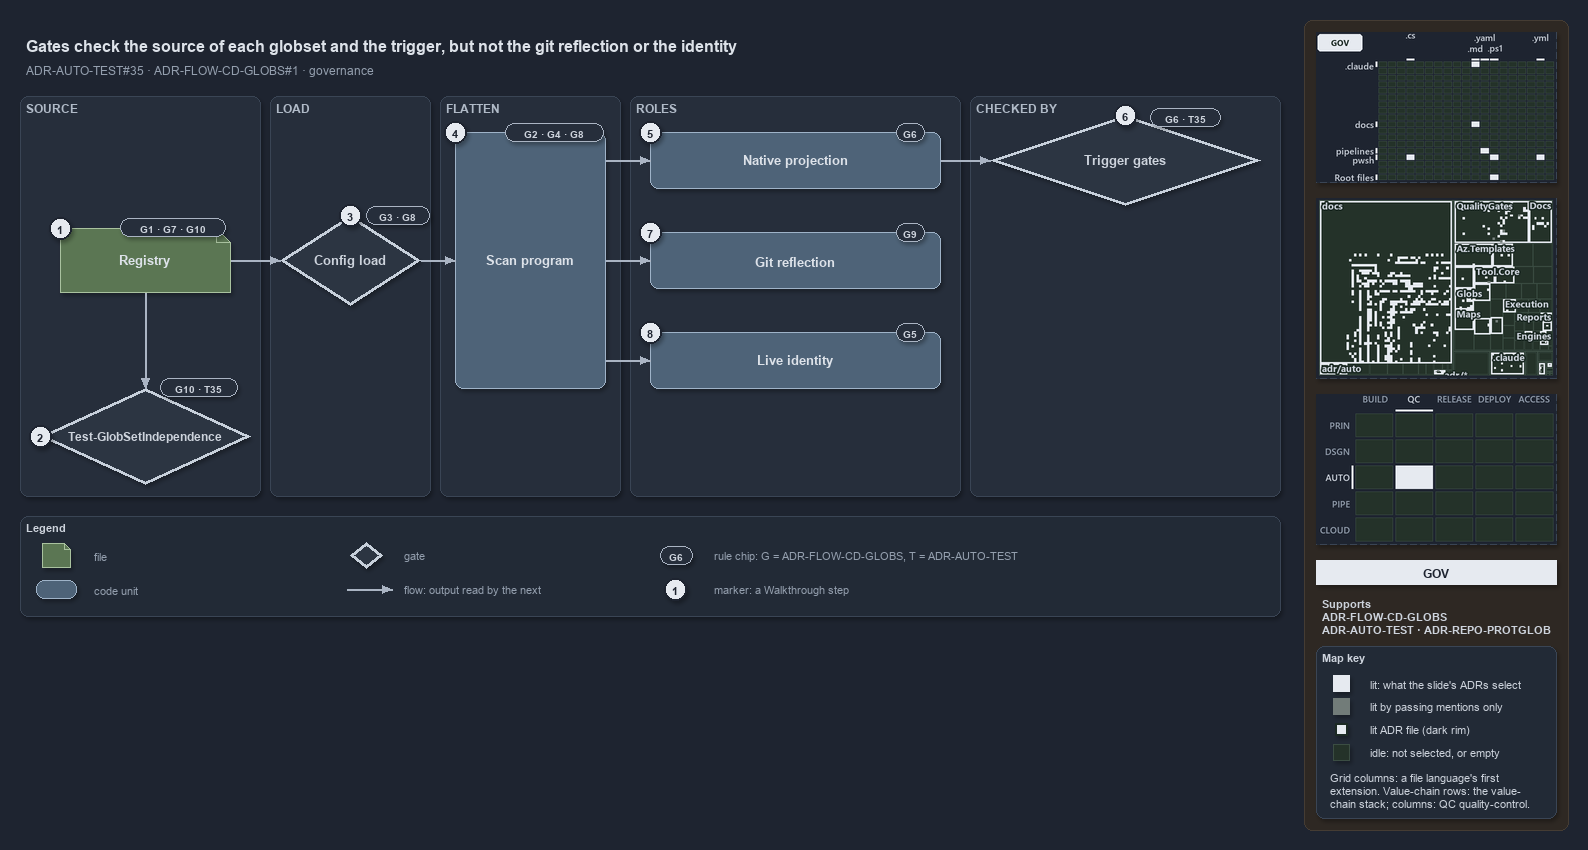

The diagram above was exported from draw.io. Its source (the exported page's mxGraphModel, read from the mxfile embedded in the PNG):
<mxGraphModel dx="1024" dy="768" grid="0" gridSize="10" guides="1" tooltips="1" connect="1" arrows="1" fold="1" page="1" pageScale="1" pageWidth="1572" pageHeight="640" background="#1E2430" math="0" shadow="1">
  <root>
    <mxCell id="0" />
    <mxCell id="1" parent="0" />
    <mxCell id="sidebar-bg" value="" style="rounded=1;arcSize=2;html=1;fillColor=#2E2823;strokeColor=#453C33;shadow=0;" vertex="1" parent="1">
      <mxGeometry x="1304" y="4" width="264" height="810" as="geometry" />
    </mxCell>
    <mxCell id="title" value="Gates check the source of each globset and the trigger, but not the git reflection or the identity" style="text;html=1;align=left;verticalAlign=middle;fontSize=16;fontStyle=1;fontColor=#DDE2E9;" vertex="1" parent="1">
      <mxGeometry x="20" y="14" width="1260" height="30" as="geometry" />
    </mxCell>
    <mxCell id="subtitle" value="ADR-AUTO-TEST#35 &amp;#183; ADR-FLOW-CD-GLOBS#1 &amp;#183; governance" style="text;html=1;align=left;verticalAlign=middle;fontSize=12;fontColor=#949FAE;" vertex="1" parent="1">
      <mxGeometry x="20" y="44" width="1240" height="20" as="geometry" />
    </mxCell>
    <mxCell id="band-source" value="SOURCE" style="rounded=1;html=1;arcSize=3;fillColor=#262E3B;strokeColor=#3A4555;verticalAlign=top;align=left;spacingLeft=8;fontStyle=1;fontSize=12;fontColor=#B0BAC7;" vertex="1" parent="1">
      <mxGeometry x="20" y="80" width="240" height="400" as="geometry" />
    </mxCell>
    <mxCell id="band-load" value="LOAD" style="rounded=1;html=1;arcSize=3;fillColor=#262E3B;strokeColor=#3A4555;verticalAlign=top;align=left;spacingLeft=8;fontStyle=1;fontSize=12;fontColor=#B0BAC7;" vertex="1" parent="1">
      <mxGeometry x="270" y="80" width="160" height="400" as="geometry" />
    </mxCell>
    <mxCell id="band-flatten" value="FLATTEN" style="rounded=1;html=1;arcSize=3;fillColor=#262E3B;strokeColor=#3A4555;verticalAlign=top;align=left;spacingLeft=8;fontStyle=1;fontSize=12;fontColor=#B0BAC7;" vertex="1" parent="1">
      <mxGeometry x="440" y="80" width="180" height="400" as="geometry" />
    </mxCell>
    <mxCell id="band-roles" value="ROLES" style="rounded=1;html=1;arcSize=3;fillColor=#262E3B;strokeColor=#3A4555;verticalAlign=top;align=left;spacingLeft=8;fontStyle=1;fontSize=12;fontColor=#B0BAC7;" vertex="1" parent="1">
      <mxGeometry x="630" y="80" width="330" height="400" as="geometry" />
    </mxCell>
    <mxCell id="band-checked" value="CHECKED BY" style="rounded=1;html=1;arcSize=3;fillColor=#262E3B;strokeColor=#3A4555;verticalAlign=top;align=left;spacingLeft=8;fontStyle=1;fontSize=12;fontColor=#B0BAC7;" vertex="1" parent="1">
      <mxGeometry x="970" y="80" width="310" height="400" as="geometry" />
    </mxCell>
    <mxCell id="f-registry" value="&lt;b&gt;Registry&lt;/b&gt;" style="shape=note;size=14;whiteSpace=wrap;html=1;fontColor=#DDE2E9;fillColor=#5B7653;strokeColor=#A9C29F;fontSize=13;" vertex="1" parent="1">
      <mxGeometry x="60" y="212" width="170" height="64" as="geometry" />
    </mxCell>
    <mxCell id="chip-registry" value="G1 · G7 · G10" style="rounded=1;arcSize=50;whiteSpace=wrap;html=1;fillColor=#262E3B;strokeColor=#AAB4C3;fontColor=#CDD3DC;fontStyle=1;fontSize=10.5;" vertex="1" parent="1">
      <mxGeometry x="120" y="202" width="105" height="18" as="geometry" />
    </mxCell>
    <mxCell id="g-independence" value="&lt;b&gt;Test-GlobSetIndependence&lt;/b&gt;" style="rhombus;whiteSpace=wrap;html=1;fillColor=#2C3542;strokeColor=#C7D0DB;strokeWidth=3;fontSize=12;fontColor=#CDD3DC;" vertex="1" parent="1">
      <mxGeometry x="40" y="372" width="210" height="96" as="geometry" />
    </mxCell>
    <mxCell id="chip-independence" value="G10 · T35" style="rounded=1;arcSize=50;whiteSpace=wrap;html=1;fillColor=#262E3B;strokeColor=#AAB4C3;fontColor=#CDD3DC;fontStyle=1;fontSize=10.5;" vertex="1" parent="1">
      <mxGeometry x="160" y="362" width="77" height="18" as="geometry" />
    </mxCell>
    <mxCell id="p-edge-registry-independence-a" value="" style="text;html=1;strokeColor=none;fillColor=none;" vertex="1" parent="1">
      <mxGeometry x="145" y="276" width="1" height="1" as="geometry" />
    </mxCell>
    <mxCell id="p-edge-registry-independence-b" value="" style="text;html=1;strokeColor=none;fillColor=none;" vertex="1" parent="1">
      <mxGeometry x="145" y="372" width="1" height="1" as="geometry" />
    </mxCell>
    <mxCell id="edge-registry-independence" value="" style="edgeStyle=orthogonalEdgeStyle;rounded=1;html=1;fontSize=11;endArrow=block;strokeColor=#AAB4C3;fontColor=#CDD3DC;shadow=0;" edge="1" parent="1" source="p-edge-registry-independence-a" target="p-edge-registry-independence-b">
      <mxGeometry relative="1" as="geometry" />
    </mxCell>
    <mxCell id="g-load" value="&lt;b&gt;Config load&lt;/b&gt;" style="rhombus;whiteSpace=wrap;html=1;fillColor=#2C3542;strokeColor=#C7D0DB;strokeWidth=3;fontSize=13;fontColor=#CDD3DC;" vertex="1" parent="1">
      <mxGeometry x="280" y="199" width="140" height="90" as="geometry" />
    </mxCell>
    <mxCell id="chip-load" value="G3 · G8" style="rounded=1;arcSize=50;whiteSpace=wrap;html=1;fillColor=#262E3B;strokeColor=#AAB4C3;fontColor=#CDD3DC;fontStyle=1;fontSize=10.5;" vertex="1" parent="1">
      <mxGeometry x="366" y="190" width="63" height="18" as="geometry" />
    </mxCell>
    <mxCell id="p-edge-registry-load-a" value="" style="text;html=1;strokeColor=none;fillColor=none;" vertex="1" parent="1">
      <mxGeometry x="230" y="244" width="1" height="1" as="geometry" />
    </mxCell>
    <mxCell id="p-edge-registry-load-b" value="" style="text;html=1;strokeColor=none;fillColor=none;" vertex="1" parent="1">
      <mxGeometry x="280" y="244" width="1" height="1" as="geometry" />
    </mxCell>
    <mxCell id="edge-registry-load" value="" style="edgeStyle=orthogonalEdgeStyle;rounded=1;html=1;fontSize=11;endArrow=block;strokeColor=#AAB4C3;fontColor=#CDD3DC;shadow=0;" edge="1" parent="1" source="p-edge-registry-load-a" target="p-edge-registry-load-b">
      <mxGeometry relative="1" as="geometry" />
    </mxCell>
    <mxCell id="c-program" value="&lt;b&gt;Scan program&lt;/b&gt;" style="rounded=1;whiteSpace=wrap;html=1;fontColor=#DDE2E9;arcSize=20;fillColor=#4E6378;strokeColor=#9FB3C8;fontSize=13;" vertex="1" parent="1">
      <mxGeometry x="455" y="116" width="150" height="256" as="geometry" />
    </mxCell>
    <mxCell id="chip-program" value="G2 · G4 · G8" style="rounded=1;arcSize=50;whiteSpace=wrap;html=1;fillColor=#262E3B;strokeColor=#AAB4C3;fontColor=#CDD3DC;fontStyle=1;fontSize=10.5;" vertex="1" parent="1">
      <mxGeometry x="505" y="107" width="98" height="18" as="geometry" />
    </mxCell>
    <mxCell id="p-edge-load-program-a" value="" style="text;html=1;strokeColor=none;fillColor=none;" vertex="1" parent="1">
      <mxGeometry x="420" y="244" width="1" height="1" as="geometry" />
    </mxCell>
    <mxCell id="p-edge-load-program-b" value="" style="text;html=1;strokeColor=none;fillColor=none;" vertex="1" parent="1">
      <mxGeometry x="455" y="244" width="1" height="1" as="geometry" />
    </mxCell>
    <mxCell id="edge-load-program" value="" style="edgeStyle=orthogonalEdgeStyle;rounded=1;html=1;fontSize=11;endArrow=block;strokeColor=#AAB4C3;fontColor=#CDD3DC;shadow=0;" edge="1" parent="1" source="p-edge-load-program-a" target="p-edge-load-program-b">
      <mxGeometry relative="1" as="geometry" />
    </mxCell>
    <mxCell id="c-role-1" value="&lt;b&gt;Native projection&lt;/b&gt;" style="rounded=1;whiteSpace=wrap;html=1;fontColor=#DDE2E9;arcSize=20;fillColor=#4E6378;strokeColor=#9FB3C8;fontSize=13;" vertex="1" parent="1">
      <mxGeometry x="650" y="116" width="290" height="56" as="geometry" />
    </mxCell>
    <mxCell id="chip-role-1" value="G6" style="rounded=1;arcSize=50;whiteSpace=wrap;html=1;fillColor=#262E3B;strokeColor=#AAB4C3;fontColor=#CDD3DC;fontStyle=1;fontSize=10.5;" vertex="1" parent="1">
      <mxGeometry x="896" y="107" width="28" height="18" as="geometry" />
    </mxCell>
    <mxCell id="p-edge-program-role-1-a" value="" style="text;html=1;strokeColor=none;fillColor=none;" vertex="1" parent="1">
      <mxGeometry x="605" y="144" width="1" height="1" as="geometry" />
    </mxCell>
    <mxCell id="p-edge-program-role-1-b" value="" style="text;html=1;strokeColor=none;fillColor=none;" vertex="1" parent="1">
      <mxGeometry x="650" y="144" width="1" height="1" as="geometry" />
    </mxCell>
    <mxCell id="edge-program-role-1" value="" style="edgeStyle=orthogonalEdgeStyle;rounded=1;html=1;fontSize=11;endArrow=block;strokeColor=#AAB4C3;fontColor=#CDD3DC;shadow=0;" edge="1" parent="1" source="p-edge-program-role-1-a" target="p-edge-program-role-1-b">
      <mxGeometry relative="1" as="geometry" />
    </mxCell>
    <mxCell id="c-role-2" value="&lt;b&gt;Git reflection&lt;/b&gt;" style="rounded=1;whiteSpace=wrap;html=1;fontColor=#DDE2E9;arcSize=20;fillColor=#4E6378;strokeColor=#9FB3C8;fontSize=13;" vertex="1" parent="1">
      <mxGeometry x="650" y="216" width="290" height="56" as="geometry" />
    </mxCell>
    <mxCell id="chip-role-2" value="G9" style="rounded=1;arcSize=50;whiteSpace=wrap;html=1;fillColor=#262E3B;strokeColor=#AAB4C3;fontColor=#CDD3DC;fontStyle=1;fontSize=10.5;" vertex="1" parent="1">
      <mxGeometry x="896" y="207" width="28" height="18" as="geometry" />
    </mxCell>
    <mxCell id="p-edge-program-role-2-a" value="" style="text;html=1;strokeColor=none;fillColor=none;" vertex="1" parent="1">
      <mxGeometry x="605" y="244" width="1" height="1" as="geometry" />
    </mxCell>
    <mxCell id="p-edge-program-role-2-b" value="" style="text;html=1;strokeColor=none;fillColor=none;" vertex="1" parent="1">
      <mxGeometry x="650" y="244" width="1" height="1" as="geometry" />
    </mxCell>
    <mxCell id="edge-program-role-2" value="" style="edgeStyle=orthogonalEdgeStyle;rounded=1;html=1;fontSize=11;endArrow=block;strokeColor=#AAB4C3;fontColor=#CDD3DC;shadow=0;" edge="1" parent="1" source="p-edge-program-role-2-a" target="p-edge-program-role-2-b">
      <mxGeometry relative="1" as="geometry" />
    </mxCell>
    <mxCell id="c-role-3" value="&lt;b&gt;Live identity&lt;/b&gt;" style="rounded=1;whiteSpace=wrap;html=1;fontColor=#DDE2E9;arcSize=20;fillColor=#4E6378;strokeColor=#9FB3C8;fontSize=13;" vertex="1" parent="1">
      <mxGeometry x="650" y="316" width="290" height="56" as="geometry" />
    </mxCell>
    <mxCell id="chip-role-3" value="G5" style="rounded=1;arcSize=50;whiteSpace=wrap;html=1;fillColor=#262E3B;strokeColor=#AAB4C3;fontColor=#CDD3DC;fontStyle=1;fontSize=10.5;" vertex="1" parent="1">
      <mxGeometry x="896" y="307" width="28" height="18" as="geometry" />
    </mxCell>
    <mxCell id="p-edge-program-role-3-a" value="" style="text;html=1;strokeColor=none;fillColor=none;" vertex="1" parent="1">
      <mxGeometry x="605" y="344" width="1" height="1" as="geometry" />
    </mxCell>
    <mxCell id="p-edge-program-role-3-b" value="" style="text;html=1;strokeColor=none;fillColor=none;" vertex="1" parent="1">
      <mxGeometry x="650" y="344" width="1" height="1" as="geometry" />
    </mxCell>
    <mxCell id="edge-program-role-3" value="" style="edgeStyle=orthogonalEdgeStyle;rounded=1;html=1;fontSize=11;endArrow=block;strokeColor=#AAB4C3;fontColor=#CDD3DC;shadow=0;" edge="1" parent="1" source="p-edge-program-role-3-a" target="p-edge-program-role-3-b">
      <mxGeometry relative="1" as="geometry" />
    </mxCell>
    <mxCell id="g-trigger" value="&lt;b&gt;Trigger gates&lt;/b&gt;" style="rhombus;whiteSpace=wrap;html=1;fillColor=#2C3542;strokeColor=#C7D0DB;strokeWidth=3;fontSize=13;fontColor=#CDD3DC;" vertex="1" parent="1">
      <mxGeometry x="990" y="99" width="270" height="90" as="geometry" />
    </mxCell>
    <mxCell id="chip-trigger" value="G6 · T35" style="rounded=1;arcSize=50;whiteSpace=wrap;html=1;fillColor=#262E3B;strokeColor=#AAB4C3;fontColor=#CDD3DC;fontStyle=1;fontSize=10.5;" vertex="1" parent="1">
      <mxGeometry x="1150" y="92" width="70" height="18" as="geometry" />
    </mxCell>
    <mxCell id="p-edge-projection-trigger-a" value="" style="text;html=1;strokeColor=none;fillColor=none;" vertex="1" parent="1">
      <mxGeometry x="940" y="144" width="1" height="1" as="geometry" />
    </mxCell>
    <mxCell id="p-edge-projection-trigger-b" value="" style="text;html=1;strokeColor=none;fillColor=none;" vertex="1" parent="1">
      <mxGeometry x="990" y="144" width="1" height="1" as="geometry" />
    </mxCell>
    <mxCell id="edge-projection-trigger" value="" style="edgeStyle=orthogonalEdgeStyle;rounded=1;html=1;fontSize=11;endArrow=block;strokeColor=#AAB4C3;fontColor=#CDD3DC;shadow=0;" edge="1" parent="1" source="p-edge-projection-trigger-a" target="p-edge-projection-trigger-b">
      <mxGeometry relative="1" as="geometry" />
    </mxCell>
    <mxCell id="mark-1" value="1" style="ellipse;html=1;fillColor=#E6EAF0;strokeColor=#1E2430;strokeWidth=2;fontColor=#1E2430;fontStyle=1;fontSize=11;" vertex="1" parent="1">
      <mxGeometry x="49" y="201" width="22" height="22" as="geometry" />
    </mxCell>
    <mxCell id="mark-2" value="2" style="ellipse;html=1;fillColor=#E6EAF0;strokeColor=#1E2430;strokeWidth=2;fontColor=#1E2430;fontStyle=1;fontSize=11;" vertex="1" parent="1">
      <mxGeometry x="29" y="409" width="22" height="22" as="geometry" />
    </mxCell>
    <mxCell id="mark-3" value="3" style="ellipse;html=1;fillColor=#E6EAF0;strokeColor=#1E2430;strokeWidth=2;fontColor=#1E2430;fontStyle=1;fontSize=11;" vertex="1" parent="1">
      <mxGeometry x="339" y="188" width="22" height="22" as="geometry" />
    </mxCell>
    <mxCell id="mark-4" value="4" style="ellipse;html=1;fillColor=#E6EAF0;strokeColor=#1E2430;strokeWidth=2;fontColor=#1E2430;fontStyle=1;fontSize=11;" vertex="1" parent="1">
      <mxGeometry x="444" y="105" width="22" height="22" as="geometry" />
    </mxCell>
    <mxCell id="mark-5" value="5" style="ellipse;html=1;fillColor=#E6EAF0;strokeColor=#1E2430;strokeWidth=2;fontColor=#1E2430;fontStyle=1;fontSize=11;" vertex="1" parent="1">
      <mxGeometry x="639" y="105" width="22" height="22" as="geometry" />
    </mxCell>
    <mxCell id="mark-6" value="6" style="ellipse;html=1;fillColor=#E6EAF0;strokeColor=#1E2430;strokeWidth=2;fontColor=#1E2430;fontStyle=1;fontSize=11;" vertex="1" parent="1">
      <mxGeometry x="1114" y="88" width="22" height="22" as="geometry" />
    </mxCell>
    <mxCell id="mark-7" value="7" style="ellipse;html=1;fillColor=#E6EAF0;strokeColor=#1E2430;strokeWidth=2;fontColor=#1E2430;fontStyle=1;fontSize=11;" vertex="1" parent="1">
      <mxGeometry x="639" y="205" width="22" height="22" as="geometry" />
    </mxCell>
    <mxCell id="mark-8" value="8" style="ellipse;html=1;fillColor=#E6EAF0;strokeColor=#1E2430;strokeWidth=2;fontColor=#1E2430;fontStyle=1;fontSize=11;" vertex="1" parent="1">
      <mxGeometry x="639" y="305" width="22" height="22" as="geometry" />
    </mxCell>
    <mxCell id="legend" value="&lt;b&gt;Legend&lt;/b&gt;" style="rounded=1;whiteSpace=wrap;html=1;arcSize=6;fillColor=#222A36;strokeColor=#3A4555;align=left;verticalAlign=top;spacing=8;fontSize=11;fontColor=#CDD3DC;" vertex="1" parent="1">
      <mxGeometry x="20" y="500" width="1260" height="100" as="geometry" />
    </mxCell>
    <mxCell id="legend-1" value="" style="shape=note;size=6;whiteSpace=wrap;html=1;fontColor=#DDE2E9;fillColor=#5B7653;strokeColor=#A9C29F;" vertex="1" parent="1">
      <mxGeometry x="42" y="527" width="28" height="24" as="geometry" />
    </mxCell>
    <mxCell id="legend-1-text" value="file" style="text;html=1;align=left;verticalAlign=middle;fontSize=11;fontColor=#949FAE;" vertex="1" parent="1">
      <mxGeometry x="88" y="529" width="250" height="20" as="geometry" />
    </mxCell>
    <mxCell id="legend-2" value="" style="rounded=1;whiteSpace=wrap;html=1;fontColor=#DDE2E9;arcSize=20;fillColor=#4E6378;strokeColor=#9FB3C8;" vertex="1" parent="1">
      <mxGeometry x="36" y="564" width="40" height="18" as="geometry" />
    </mxCell>
    <mxCell id="legend-2-text" value="code unit" style="text;html=1;align=left;verticalAlign=middle;fontSize=11;fontColor=#949FAE;" vertex="1" parent="1">
      <mxGeometry x="88" y="563" width="250" height="20" as="geometry" />
    </mxCell>
    <mxCell id="legend-3" value="" style="rhombus;whiteSpace=wrap;html=1;fillColor=#2C3542;strokeColor=#C7D0DB;strokeWidth=3;fontColor=#CDD3DC;" vertex="1" parent="1">
      <mxGeometry x="350" y="526" width="32" height="26" as="geometry" />
    </mxCell>
    <mxCell id="legend-3-text" value="gate" style="text;html=1;align=left;verticalAlign=middle;fontSize=11;fontColor=#949FAE;" vertex="1" parent="1">
      <mxGeometry x="398" y="529" width="250" height="20" as="geometry" />
    </mxCell>
    <mxCell id="p-legend-4-a" value="" style="text;html=1;strokeColor=none;fillColor=none;" vertex="1" parent="1">
      <mxGeometry x="346" y="573" width="1" height="1" as="geometry" />
    </mxCell>
    <mxCell id="p-legend-4-b" value="" style="text;html=1;strokeColor=none;fillColor=none;" vertex="1" parent="1">
      <mxGeometry x="392" y="573" width="1" height="1" as="geometry" />
    </mxCell>
    <mxCell id="legend-4" value="" style="edgeStyle=orthogonalEdgeStyle;rounded=1;html=1;fontSize=11;endArrow=block;strokeColor=#AAB4C3;fontColor=#CDD3DC;shadow=0;" edge="1" parent="1" source="p-legend-4-a" target="p-legend-4-b">
      <mxGeometry relative="1" as="geometry" />
    </mxCell>
    <mxCell id="legend-4-text" value="flow: output read by the next" style="text;html=1;align=left;verticalAlign=middle;fontSize=11;fontColor=#949FAE;" vertex="1" parent="1">
      <mxGeometry x="398" y="563" width="250" height="20" as="geometry" />
    </mxCell>
    <mxCell id="legend-5" value="G6" style="rounded=1;arcSize=50;whiteSpace=wrap;html=1;fillColor=#262E3B;strokeColor=#AAB4C3;fontColor=#CDD3DC;fontStyle=1;fontSize=10.5;" vertex="1" parent="1">
      <mxGeometry x="660" y="530" width="32" height="18" as="geometry" />
    </mxCell>
    <mxCell id="legend-5-text" value="rule chip: G = ADR-FLOW-CD-GLOBS, T = ADR-AUTO-TEST" style="text;html=1;align=left;verticalAlign=middle;fontSize=11;fontColor=#949FAE;" vertex="1" parent="1">
      <mxGeometry x="708" y="529" width="250" height="20" as="geometry" />
    </mxCell>
    <mxCell id="legend-6" value="1" style="ellipse;html=1;fillColor=#E6EAF0;strokeColor=#1E2430;strokeWidth=2;fontColor=#1E2430;fontStyle=1;fontSize=11;" vertex="1" parent="1">
      <mxGeometry x="664" y="562" width="22" height="22" as="geometry" />
    </mxCell>
    <mxCell id="legend-6-text" value="marker: a Walkthrough step" style="text;html=1;align=left;verticalAlign=middle;fontSize=11;fontColor=#949FAE;" vertex="1" parent="1">
      <mxGeometry x="708" y="563" width="250" height="20" as="geometry" />
    </mxCell>
    <mxCell id="minimap-grid" value="" style="shape=image;html=1;imageAspect=0;aspect=fixed;verticalLabelPosition=bottom;strokeColor=#3A4555;dashed=1;fillColor=#222A36;image=data:image/png,(base64 omitted: 13348 chars);" vertex="1" parent="1">
      <mxGeometry x="1316" y="16" width="240" height="150" as="geometry" />
    </mxCell>
    <mxCell id="minimap-tree" value="" style="shape=image;html=1;imageAspect=0;aspect=fixed;verticalLabelPosition=bottom;strokeColor=#3A4555;dashed=1;fillColor=#222A36;image=data:image/png,(base64 omitted: 33632 chars);" vertex="1" parent="1">
      <mxGeometry x="1316" y="182" width="240" height="180" as="geometry" />
    </mxCell>
    <mxCell id="minimap-chain" value="" style="shape=image;html=1;imageAspect=0;aspect=fixed;verticalLabelPosition=bottom;strokeColor=#3A4555;dashed=1;fillColor=#222A36;image=data:image/png,(base64 omitted: 12524 chars);" vertex="1" parent="1">
      <mxGeometry x="1316" y="378" width="240" height="150" as="geometry" />
    </mxCell>
    <mxCell id="lens-badge" value="GOV" style="rounded=0;whiteSpace=wrap;html=1;align=center;verticalAlign=middle;fontSize=12;fontStyle=1;fontColor=#1E2430;fillColor=#E6EAF0;strokeColor=none;" vertex="1" parent="1">
      <mxGeometry x="1316" y="544" width="240" height="24" as="geometry" />
    </mxCell>
    <mxCell id="supports" value="&lt;b&gt;Supports&lt;/b&gt;&lt;br&gt;ADR-FLOW-CD-GLOBS&lt;br&gt;ADR-AUTO-TEST · ADR-REPO-PROTGLOB" style="text;html=1;whiteSpace=wrap;align=left;verticalAlign=top;fontSize=11;fontColor=#CDD3DC;" vertex="1" parent="1">
      <mxGeometry x="1316" y="576" width="240" height="46" as="geometry" />
    </mxCell>
    <mxCell id="mapkey" value="&lt;b&gt;Map key&lt;/b&gt;" style="rounded=1;arcSize=6;whiteSpace=wrap;html=1;align=left;verticalAlign=top;fontSize=11;fontColor=#CDD3DC;fillColor=#222A36;strokeColor=#3A4555;spacingLeft=8;spacingTop=2;" vertex="1" parent="1">
      <mxGeometry x="1316" y="630" width="240" height="172" as="geometry" />
    </mxCell>
    <mxCell id="mapkey-lit" value="" style="rounded=0;html=1;fillColor=#E6EAF0;strokeColor=#E6EAF0;" vertex="1" parent="1">
      <mxGeometry x="1333.0" y="659.0" width="16" height="16" as="geometry" />
    </mxCell>
    <mxCell id="mapkey-lit-text" value="lit: what the slide's ADRs select" style="text;html=1;align=left;verticalAlign=middle;fontSize=11;fontColor=#CDD3DC;" vertex="1" parent="1">
      <mxGeometry x="1364" y="657" width="184" height="20" as="geometry" />
    </mxCell>
    <mxCell id="mapkey-touched" value="" style="rounded=0;html=1;fillColor=#727C79;strokeColor=#727C79;" vertex="1" parent="1">
      <mxGeometry x="1333.0" y="682.0" width="16" height="16" as="geometry" />
    </mxCell>
    <mxCell id="mapkey-touched-text" value="lit by passing mentions only" style="text;html=1;align=left;verticalAlign=middle;fontSize=11;fontColor=#CDD3DC;" vertex="1" parent="1">
      <mxGeometry x="1364" y="680" width="184" height="20" as="geometry" />
    </mxCell>
    <mxCell id="mapkey-adr" value="" style="rounded=0;html=1;fillColor=#E6EAF0;strokeColor=#1C2A24;strokeWidth=2;" vertex="1" parent="1">
      <mxGeometry x="1335.0" y="707.0" width="12" height="12" as="geometry" />
    </mxCell>
    <mxCell id="mapkey-adr-text" value="lit ADR file (dark rim)" style="text;html=1;align=left;verticalAlign=middle;fontSize=11;fontColor=#CDD3DC;" vertex="1" parent="1">
      <mxGeometry x="1364" y="703" width="184" height="20" as="geometry" />
    </mxCell>
    <mxCell id="mapkey-idle" value="" style="rounded=0;html=1;fillColor=#243229;strokeColor=#3B4D43;" vertex="1" parent="1">
      <mxGeometry x="1333.0" y="728.0" width="16" height="16" as="geometry" />
    </mxCell>
    <mxCell id="mapkey-idle-text" value="idle: not selected, or empty" style="text;html=1;align=left;verticalAlign=middle;fontSize=11;fontColor=#CDD3DC;" vertex="1" parent="1">
      <mxGeometry x="1364" y="726" width="184" height="20" as="geometry" />
    </mxCell>
    <mxCell id="mapkey-codes" value="Grid columns: a file language's first&lt;br&gt;extension. Value-chain rows: the value-&lt;br&gt;chain stack; columns: QC quality-control." style="text;html=1;align=left;verticalAlign=top;whiteSpace=wrap;fontSize=11;fontColor=#CDD3DC;" vertex="1" parent="1">
      <mxGeometry x="1324" y="750" width="224" height="46" as="geometry" />
    </mxCell>
  </root>
</mxGraphModel>